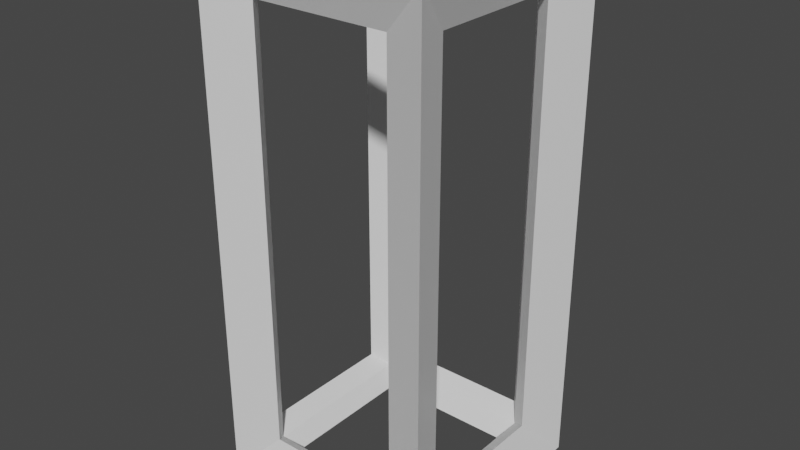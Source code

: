 # Source: cage.blend  (saved by Blender 3.2.14; exported with 4.5.12 LTS)
import bpy
from mathutils import Matrix  # noqa: F401  (used for matrix-valued properties, if any)

bpy.ops.wm.read_factory_settings(use_empty=True)
scene = bpy.context.scene
scene.name = 'Scene'

# ---- collections
col_collection = bpy.data.collections.new('Collection'); scene.collection.children.link(col_collection)

# ---- materials (node trees are filled in below, after node groups)
mat_material = bpy.data.materials.new('Material')
mat_material.alpha_threshold = 0.0
mat_material.use_transparent_shadow = False
mat_material.line_color = (0.0, 0.0, 0.0, 1.0)

# ---- material node trees
mat_material.use_nodes = True; mat_material.node_tree.nodes.clear()
_N = mat_material.node_tree.nodes; _L = mat_material.node_tree.links
n0 = _N.new('ShaderNodeOutputMaterial'); n0.name = 'Material Output'; n0.location = (300, 300)
n1 = _N.new('ShaderNodeBsdfPrincipled'); n1.name = 'Principled BSDF'; n1.location = (10, 300)
n1.distribution = 'GGX'
n1.subsurface_method = 'RANDOM_WALK_SKIN'
n1.inputs[2].default_value = 0.4
n1.inputs[3].default_value = 1.45
n1.inputs[27].default_value = (0.0, 0.0, 0.0, 1.0)
n1.inputs[28].default_value = 1.0
_L.new(n1.outputs[0], n0.inputs[0])
n0.is_active_output = True

# ---- world
world_world = bpy.data.worlds.new('World'); scene.world = world_world
world_world.use_nodes = True; world_world.node_tree.nodes.clear()
_N = world_world.node_tree.nodes; _L = world_world.node_tree.links
n0 = _N.new('ShaderNodeOutputWorld'); n0.name = 'World Output'; n0.location = (300, 300)
n1 = _N.new('ShaderNodeBackground'); n1.name = 'Background'; n1.location = (10, 300)
n1.inputs[0].default_value = (0.05088, 0.05088, 0.05088, 1.0)
_L.new(n1.outputs[0], n0.inputs[0])
n0.is_active_output = True
world_world.color = (0.05088, 0.05088, 0.05088)
world_world.use_sun_shadow = False
world_world.sun_shadow_jitter_overblur = 0.0

# ---- meshes
me_cube = bpy.data.meshes.new('Cube')
me_cube.from_pydata([(1.0, 1.0, 4.0), (1.0, 1.0, -1.0), (1.0, -1.0, 4.0), (1.0, -1.0, -1.0), (-1.0, 1.0, 4.0), (-1.0, 1.0, -1.0), (-1.0, -1.0, 4.0), (-1.0, -1.0, -1.0)], [], [(0, 4, 6, 2), (3, 2, 6, 7), (7, 6, 4, 5), (5, 1, 3, 7), (1, 0, 2, 3), (5, 4, 0, 1)])
_uv = me_cube.uv_layers.new(name='UVMap')
_uv.uv.foreach_set('vector', [0.625, 0.5, 0.875, 0.5, 0.875, 0.75, 0.625, 0.75, 0.375, 0.75, 0.625, 0.75, 0.625, 1.0, 0.375, 1.0, 0.375, 0.0, 0.625, 0.0, 0.625, 0.25, 0.375, 0.25, 0.125, 0.5, 0.375, 0.5, 0.375, 0.75, 0.125, 0.75, 0.375, 0.5, 0.625, 0.5, 0.625, 0.75, 0.375, 0.75, 0.375, 0.25, 0.625, 0.25, 0.625, 0.5, 0.375, 0.5])
me_cube.materials.append(mat_material)
me_cube.use_mirror_vertex_groups = False
me_cube.update()

# ---- objects
ob_cube = bpy.data.objects.new('Cube', me_cube)

# ---- transforms, parenting, visibility, modifiers, constraints
ob_cube.location = (0.0, 0.0, 0.0)
ob_cube.lock_rotations_4d = False
ob_cube.empty_display_type = 'ARROWS'
ob_cube.lineart.crease_threshold = 0.0
_m = ob_cube.modifiers.new('Wireframe', 'WIREFRAME')
_m.thickness = 0.588

# ---- collection membership
col_collection.objects.link(ob_cube)

# ---- scene / render settings (as saved in the file)
scene.frame_start = 1; scene.frame_end = 250; scene.frame_set(1)
scene.render.engine = 'BLENDER_EEVEE_NEXT'
scene.cycles.sampling_pattern = 'TABULATED_SOBOL'
scene.cycles.use_light_tree = False
scene.view_settings.view_transform = 'Filmic'
bpy.context.view_layer.update()

# ---- added for rendering (the .blend has no active camera and no usable light): camera, sun
cam_auto = bpy.data.cameras.new('AutoCamera')
cam_auto.lens = 50.0
cam_auto.sensor_width = 36.0
cam_auto.clip_end = 1000.0
ob_auto_camera = bpy.data.objects.new('AutoCamera', cam_auto)
scene.collection.objects.link(ob_auto_camera)
ob_auto_camera.location = (5.81174, -6.97409, 6.14939)
ob_auto_camera.rotation_euler = (1.09748, -7.21219e-08, 0.694738)
scene.camera = ob_auto_camera
light_auto_sun = bpy.data.lights.new('AutoSun', 'SUN')
light_auto_sun.energy = 3.0
light_auto_sun.angle = 0.0523599
ob_auto_sun = bpy.data.objects.new('AutoSun', light_auto_sun)
scene.collection.objects.link(ob_auto_sun)
ob_auto_sun.rotation_euler = (0.872665, 0.174533, 0.523599)
bpy.context.view_layer.update()
